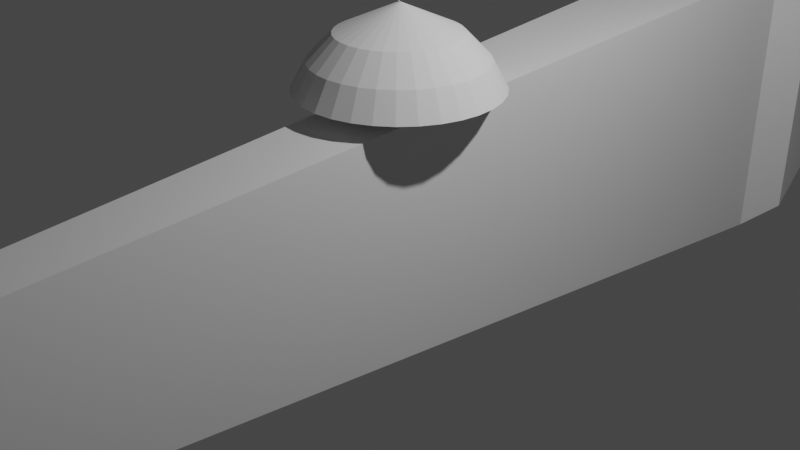 # Source: exercicios.blend  (saved by Blender 3.4.6; exported with 4.5.12 LTS)
import bpy
from mathutils import Matrix  # noqa: F401  (used for matrix-valued properties, if any)

bpy.ops.wm.read_factory_settings(use_empty=True)
scene = bpy.context.scene
scene.name = 'Scene'

# ---- collections
col_faca = bpy.data.collections.new('Faca'); scene.collection.children.link(col_faca)
col_cogumelo = bpy.data.collections.new('Cogumelo'); scene.collection.children.link(col_cogumelo)

# ---- materials (node trees are filled in below, after node groups)
mat_material = bpy.data.materials.new('Material')
mat_material.alpha_threshold = 0.0
mat_material.use_transparent_shadow = False
mat_material.roughness = 0.5
mat_material.line_color = (0.0, 0.0, 0.0, 1.0)

# ---- material node trees
mat_material.use_nodes = True; mat_material.node_tree.nodes.clear()
_N = mat_material.node_tree.nodes; _L = mat_material.node_tree.links
n0 = _N.new('ShaderNodeOutputMaterial'); n0.name = 'Material Output'; n0.location = (300, 300)
n1 = _N.new('ShaderNodeBsdfPrincipled'); n1.name = 'Principled BSDF'; n1.location = (10, 300)
n1.distribution = 'GGX'
n1.subsurface_method = 'RANDOM_WALK_SKIN'
n1.inputs[3].default_value = 1.45
n1.inputs[27].default_value = (0.0, 0.0, 0.0, 1.0)
n1.inputs[28].default_value = 1.0
_L.new(n1.outputs[0], n0.inputs[0])
n0.is_active_output = True

# ---- world
world_world = bpy.data.worlds.new('World'); scene.world = world_world
world_world.use_nodes = True; world_world.node_tree.nodes.clear()
_N = world_world.node_tree.nodes; _L = world_world.node_tree.links
n0 = _N.new('ShaderNodeOutputWorld'); n0.name = 'World Output'; n0.location = (300, 300)
n1 = _N.new('ShaderNodeBackground'); n1.name = 'Background'; n1.location = (10, 300)
n1.inputs[0].default_value = (0.05088, 0.05088, 0.05088, 1.0)
_L.new(n1.outputs[0], n0.inputs[0])
n0.is_active_output = True
world_world.color = (0.05088, 0.05088, 0.05088)
world_world.use_sun_shadow = False
world_world.sun_shadow_jitter_overblur = 0.0

# ---- cameras
cam_camera = bpy.data.cameras.new('Camera')
cam_camera.clip_end = 100.0
cam_camera.ortho_scale = 7.314

# ---- lights
light_light = bpy.data.lights.new('Light', 'POINT')
light_light.transmission_factor = 0.0
light_light.energy = 1000.0
light_light.shadow_soft_size = 0.1
light_light.shadow_maximum_resolution = 0.006
light_light.use_absolute_resolution = True

# ---- meshes
me_cube = bpy.data.meshes.new('Cube')
me_cube.from_pydata([(0.722, 1.007, 0.65), (0.722, 1.007, -0.65), (0.004654, -1.07, 0.0), (-0.578, 1.007, 0.65), (-0.578, 1.007, -0.65), (-1.0, 0.3796, -1.167), (0.7014, 0.3796, 1.167), (-0.4986, 0.3796, 1.167), (0.7014, 0.3796, -1.167), (-1.0, 0.4072, 1.0), (1.0, 0.4072, -1.0), (-1.0, 0.4072, -1.0), (1.0, 0.4072, 1.0), (-1.0, 0.4399, 1.0), (0.722, 0.4968, -0.65), (-1.0, 0.4399, -1.0), (0.722, 0.4968, 0.65), (0.08103, 1.007, -0.975), (0.08103, 1.007, 0.975), (0.01396, 0.3796, -1.167), (0.1098, 0.3796, 1.167), (0.01396, 0.4072, 1.5), (0.01396, 0.4072, -1.5), (0.08103, 0.4968, -0.975), (0.08103, 0.4968, 0.975)], [], [(20, 7, 2), (15, 13, 3, 4), (19, 8, 2), (8, 6, 2), (17, 18, 0, 1), (10, 12, 6, 8), (22, 10, 8, 19), (2, 7, 5), (21, 9, 7, 20), (24, 13, 9, 21), (23, 14, 10, 22), (14, 16, 12, 10), (5, 7, 9, 11), (1, 0, 16, 14), (17, 1, 14, 23), (18, 3, 13, 24), (11, 9, 13, 15), (0, 18, 24, 16), (4, 17, 23, 15), (15, 23, 22, 11), (16, 24, 21, 12), (12, 21, 20, 6), (11, 22, 19, 5), (4, 3, 18, 17), (5, 19, 2), (6, 20, 2)])
_uv = me_cube.uv_layers.new(name='UVMap')
_uv.uv.foreach_set('vector', [0.7483, 0.5776, 0.875, 0.5776, 0.7483, 0.75, 0.375, 0.18, 0.625, 0.18, 0.625, 0.25, 0.375, 0.25, 0.2517, 0.5776, 0.375, 0.5776, 0.2517, 0.75, 0.375, 0.5776, 0.625, 0.5776, 0.375, 0.75, 0.375, 0.3767, 0.625, 0.3767, 0.625, 0.5, 0.375, 0.5, 0.375, 0.5741, 0.625, 0.5741, 0.625, 0.5776, 0.375, 0.5776, 0.2517, 0.5741, 0.375, 0.5741, 0.375, 0.5776, 0.2517, 0.5776, 0.625, 0.0, 0.625, 0.1724, 0.375, 0.1724, 0.7483, 0.5741, 0.875, 0.5741, 0.875, 0.5776, 0.7483, 0.5776, 0.7483, 0.57, 0.875, 0.57, 0.875, 0.5741, 0.7483, 0.5741, 0.2517, 0.57, 0.375, 0.57, 0.375, 0.5741, 0.2517, 0.5741, 0.375, 0.57, 0.625, 0.57, 0.625, 0.5741, 0.375, 0.5741, 0.375, 0.1724, 0.625, 0.1724, 0.625, 0.1759, 0.375, 0.1759, 0.375, 0.5, 0.625, 0.5, 0.625, 0.57, 0.375, 0.57, 0.2517, 0.5, 0.375, 0.5, 0.375, 0.57, 0.2517, 0.57, 0.7483, 0.5, 0.875, 0.5, 0.875, 0.57, 0.7483, 0.57, 0.375, 0.1759, 0.625, 0.1759, 0.625, 0.18, 0.375, 0.18, 0.625, 0.5, 0.7483, 0.5, 0.7483, 0.57, 0.625, 0.57, 0.125, 0.5, 0.2517, 0.5, 0.2517, 0.57, 0.125, 0.57, 0.125, 0.57, 0.2517, 0.57, 0.2517, 0.5741, 0.125, 0.5741, 0.625, 0.57, 0.7483, 0.57, 0.7483, 0.5741, 0.625, 0.5741, 0.625, 0.5741, 0.7483, 0.5741, 0.7483, 0.5776, 0.625, 0.5776, 0.125, 0.5741, 0.2517, 0.5741, 0.2517, 0.5776, 0.125, 0.5776, 0.375, 0.25, 0.625, 0.25, 0.625, 0.3767, 0.375, 0.3767, 0.125, 0.5776, 0.2517, 0.5776, 0.125, 0.75, 0.625, 0.5776, 0.7483, 0.5776, 0.625, 0.75])
me_cube.materials.append(mat_material)
me_cube.use_mirror_vertex_groups = False
me_cube.update()
me_circle_001 = bpy.data.meshes.new('Circle.001')
me_circle_001.from_pydata([(1.379e-09, -0.9091, 0.0), (0.1774, -0.8917, 0.0), (0.3479, -0.8399, 0.0), (0.5051, -0.7559, 0.0), (0.6429, -0.6429, 0.0), (0.7559, -0.5051, 0.0), (0.8399, -0.3479, 0.0), (0.8917, -0.1774, 0.0), (0.9091, 5.515e-09, 0.0), (0.8917, 0.1774, 0.0), (0.8399, 0.3479, 0.0), (0.7559, 0.5051, 0.0), (0.6429, 0.6429, 0.0), (0.5051, 0.7559, 0.0), (0.3479, 0.8399, 0.0), (0.1774, 0.8917, 0.0), (1.379e-09, 0.9091, 0.0), (-0.1774, 0.8917, 0.0), (-0.3479, 0.8399, 0.0), (-0.5051, 0.7559, 0.0), (-0.6429, 0.6429, 0.0), (-0.7559, 0.5051, 0.0), (-0.8399, 0.3479, 0.0), (-0.8917, 0.1774, 0.0), (-0.9091, 5.515e-09, 0.0), (-0.8917, -0.1774, 0.0), (-0.8399, -0.3479, 0.0), (-0.7559, -0.5051, 0.0), (-0.6429, -0.6429, 0.0), (-0.5051, -0.7559, 0.0), (-0.3479, -0.8399, 0.0), (-0.1774, -0.8917, 0.0), (1.396e-09, -0.9061, 8.265), (0.1768, -0.8887, 8.265), (0.3468, -0.8372, 8.265), (0.5034, -0.7534, 8.265), (0.6407, -0.6407, 8.265), (0.7534, -0.5034, 8.265), (0.8372, -0.3468, 8.265), (0.8887, -0.1768, 8.265), (0.9061, 5.478e-09, 8.265), (0.8887, 0.1768, 8.265), (0.8372, 0.3468, 8.265), (0.7534, 0.5034, 8.265), (0.6407, 0.6407, 8.265), (0.5034, 0.7534, 8.265), (0.3468, 0.8372, 8.265), (0.1768, 0.8887, 8.265), (1.396e-09, 0.9061, 8.265), (-0.1768, 0.8887, 8.265), (-0.3468, 0.8372, 8.265), (-0.5034, 0.7534, 8.265), (-0.6407, 0.6407, 8.265), (-0.7534, 0.5034, 8.265), (-0.8372, 0.3468, 8.265), (-0.8887, 0.1768, 8.265), (-0.9061, 5.478e-09, 8.265), (-0.8887, -0.1768, 8.265), (-0.8372, -0.3468, 8.265), (-0.7534, -0.5034, 8.265), (-0.6407, -0.6407, 8.265), (-0.5034, -0.7534, 8.265), (-0.3468, -0.8372, 8.265), (-0.1768, -0.8887, 8.265), (7.472e-08, -6.505, 8.712), (1.269, -6.38, 8.712), (2.489, -6.01, 8.712), (3.614, -5.409, 8.712), (4.6, -4.6, 8.712), (5.409, -3.614, 8.712), (6.01, -2.489, 8.712), (6.38, -1.269, 8.712), (6.505, 1.071e-07, 8.712), (6.38, 1.269, 8.712), (6.01, 2.489, 8.712), (5.409, 3.614, 8.712), (4.6, 4.6, 8.712), (3.614, 5.409, 8.712), (2.489, 6.01, 8.712), (1.269, 6.38, 8.712), (7.472e-08, 6.505, 8.712), (-1.269, 6.38, 8.712), (-2.489, 6.01, 8.712), (-3.614, 5.409, 8.712), (-4.6, 4.6, 8.712), (-5.409, 3.614, 8.712), (-6.01, 2.489, 8.712), (-6.38, 1.269, 8.712), (-6.505, 1.071e-07, 8.712), (-6.38, -1.269, 8.712), (-6.01, -2.489, 8.712), (-5.409, -3.614, 8.712), (-4.6, -4.6, 8.712), (-3.614, -5.409, 8.712), (-2.489, -6.01, 8.712), (-1.269, -6.38, 8.712), (8.594e-08, -5.538, 10.46), (1.08, -5.431, 10.46), (2.119, -5.116, 10.46), (3.077, -4.605, 10.46), (3.916, -3.916, 10.46), (4.605, -3.077, 10.46), (5.116, -2.119, 10.46), (5.431, -1.08, 10.46), (5.538, 9.807e-08, 10.46), (5.431, 1.08, 10.46), (5.116, 2.119, 10.46), (4.605, 3.077, 10.46), (3.916, 3.916, 10.46), (3.077, 4.605, 10.46), (2.119, 5.116, 10.46), (1.08, 5.431, 10.46), (8.594e-08, 5.538, 10.46), (-1.08, 5.431, 10.46), (-2.119, 5.116, 10.46), (-3.077, 4.605, 10.46), (-3.916, 3.916, 10.46), (-4.605, 3.077, 10.46), (-5.116, 2.119, 10.46), (-5.431, 1.08, 10.46), (-5.538, 9.807e-08, 10.46), (-5.431, -1.08, 10.46), (-5.116, -2.119, 10.46), (-4.605, -3.077, 10.46), (-3.916, -3.916, 10.46), (-3.077, -4.605, 10.46), (-2.119, -5.116, 10.46), (-1.08, -5.431, 10.46), (7.207e-08, -3.95, 12.09), (0.7706, -3.874, 12.09), (1.512, -3.649, 12.09), (2.195, -3.284, 12.09), (2.793, -2.793, 12.09), (3.284, -2.195, 12.09), (3.649, -1.512, 12.09), (3.874, -0.7706, 12.09), (3.95, 6.995e-08, 12.09), (3.874, 0.7706, 12.09), (3.649, 1.512, 12.09), (3.284, 2.195, 12.09), (2.793, 2.793, 12.09), (2.195, 3.284, 12.09), (1.512, 3.649, 12.09), (0.7706, 3.874, 12.09), (7.207e-08, 3.95, 12.09), (-0.7706, 3.874, 12.09), (-1.512, 3.649, 12.09), (-2.195, 3.284, 12.09), (-2.793, 2.793, 12.09), (-3.284, 2.195, 12.09), (-3.649, 1.512, 12.09), (-3.874, 0.7706, 12.09), (-3.95, 6.995e-08, 12.09), (-3.874, -0.7706, 12.09), (-3.649, -1.512, 12.09), (-3.284, -2.195, 12.09), (-2.793, -2.793, 12.09), (-2.195, -3.284, 12.09), (-1.512, -3.649, 12.09), (-0.7706, -3.874, 12.09), (7.912e-08, 0.05609, 13.92), (-0.01094, 0.05501, 13.92), (-0.02146, 0.05182, 13.92), (-0.03116, 0.04663, 13.92), (-0.03966, 0.03966, 13.92), (-0.04663, 0.03116, 13.92), (-0.05182, 0.02146, 13.92), (-0.05501, 0.01094, 13.92), (-0.05609, -7.13e-08, 13.92), (-0.05501, -0.01094, 13.92), (-0.05182, -0.02146, 13.92), (-0.04663, -0.03116, 13.92), (-0.03966, -0.03966, 13.92), (-0.03116, -0.04663, 13.92), (-0.02146, -0.05182, 13.92), (-0.01094, -0.05501, 13.92), (7.912e-08, -0.05609, 13.92), (0.01094, -0.05501, 13.92), (0.02146, -0.05182, 13.92), (0.03116, -0.04663, 13.92), (0.03966, -0.03966, 13.92), (0.04663, -0.03116, 13.92), (0.05182, -0.02146, 13.92), (0.05501, -0.01094, 13.92), (0.05609, -7.13e-08, 13.92), (0.05501, 0.01094, 13.92), (0.05182, 0.02146, 13.92), (0.04663, 0.03116, 13.92), (0.03966, 0.03966, 13.92), (0.03116, 0.04663, 13.92), (0.02146, 0.05182, 13.92), (0.01094, 0.05501, 13.92), (0.8917, -0.1774, 0.0), (0.8399, -0.3479, 0.0), (0.8887, -0.1768, 8.265), (0.8372, -0.3468, 8.265)], [], [(20, 21, 53, 52), (7, 8, 40, 39), (21, 22, 54, 53), (8, 9, 41, 40), (22, 23, 55, 54), (9, 10, 42, 41), (23, 24, 56, 55), (10, 11, 43, 42), (24, 25, 57, 56), (11, 12, 44, 43), (25, 26, 58, 57), (12, 13, 45, 44), (26, 27, 59, 58), (13, 14, 46, 45), (0, 1, 33, 32), (27, 28, 60, 59), (14, 15, 47, 46), (1, 2, 34, 33), (28, 29, 61, 60), (15, 16, 48, 47), (2, 3, 35, 34), (29, 30, 62, 61), (16, 17, 49, 48), (3, 4, 36, 35), (30, 31, 63, 62), (17, 18, 50, 49), (4, 5, 37, 36), (31, 0, 32, 63), (18, 19, 51, 50), (5, 6, 38, 37), (19, 20, 52, 51), (6, 7, 192, 193), (36, 37, 69, 68), (63, 32, 64, 95), (50, 51, 83, 82), (37, 38, 70, 69), (51, 52, 84, 83), (38, 39, 71, 70), (52, 53, 85, 84), (39, 40, 72, 71), (53, 54, 86, 85), (40, 41, 73, 72), (54, 55, 87, 86), (41, 42, 74, 73), (55, 56, 88, 87), (42, 43, 75, 74), (56, 57, 89, 88), (43, 44, 76, 75), (57, 58, 90, 89), (44, 45, 77, 76), (58, 59, 91, 90), (45, 46, 78, 77), (32, 33, 65, 64), (59, 60, 92, 91), (46, 47, 79, 78), (33, 34, 66, 65), (60, 61, 93, 92), (47, 48, 80, 79), (34, 35, 67, 66), (61, 62, 94, 93), (48, 49, 81, 80), (35, 36, 68, 67), (62, 63, 95, 94), (49, 50, 82, 81), (71, 72, 104, 103), (85, 86, 118, 117), (72, 73, 105, 104), (86, 87, 119, 118), (73, 74, 106, 105), (87, 88, 120, 119), (74, 75, 107, 106), (88, 89, 121, 120), (75, 76, 108, 107), (89, 90, 122, 121), (76, 77, 109, 108), (90, 91, 123, 122), (77, 78, 110, 109), (64, 65, 97, 96), (91, 92, 124, 123), (78, 79, 111, 110), (65, 66, 98, 97), (92, 93, 125, 124), (79, 80, 112, 111), (66, 67, 99, 98), (93, 94, 126, 125), (80, 81, 113, 112), (67, 68, 100, 99), (94, 95, 127, 126), (81, 82, 114, 113), (68, 69, 101, 100), (95, 64, 96, 127), (82, 83, 115, 114), (69, 70, 102, 101), (83, 84, 116, 115), (70, 71, 103, 102), (84, 85, 117, 116), (106, 107, 139, 138), (120, 121, 153, 152), (107, 108, 140, 139), (121, 122, 154, 153), (108, 109, 141, 140), (122, 123, 155, 154), (109, 110, 142, 141), (96, 97, 129, 128), (123, 124, 156, 155), (110, 111, 143, 142), (97, 98, 130, 129), (124, 125, 157, 156), (111, 112, 144, 143), (98, 99, 131, 130), (125, 126, 158, 157), (112, 113, 145, 144), (99, 100, 132, 131), (126, 127, 159, 158), (113, 114, 146, 145), (100, 101, 133, 132), (127, 96, 128, 159), (114, 115, 147, 146), (101, 102, 134, 133), (115, 116, 148, 147), (102, 103, 135, 134), (116, 117, 149, 148), (103, 104, 136, 135), (117, 118, 150, 149), (104, 105, 137, 136), (118, 119, 151, 150), (105, 106, 138, 137), (119, 120, 152, 151), (141, 142, 174, 173), (128, 129, 161, 160), (155, 156, 188, 187), (142, 143, 175, 174), (129, 130, 162, 161), (156, 157, 189, 188), (143, 144, 176, 175), (130, 131, 163, 162), (157, 158, 190, 189), (144, 145, 177, 176), (131, 132, 164, 163), (158, 159, 191, 190), (145, 146, 178, 177), (132, 133, 165, 164), (159, 128, 160, 191), (146, 147, 179, 178), (133, 134, 166, 165), (147, 148, 180, 179), (134, 135, 167, 166), (148, 149, 181, 180), (135, 136, 168, 167), (149, 150, 182, 181), (136, 137, 169, 168), (150, 151, 183, 182), (137, 138, 170, 169), (151, 152, 184, 183), (138, 139, 171, 170), (152, 153, 185, 184), (139, 140, 172, 171), (153, 154, 186, 185), (140, 141, 173, 172), (154, 155, 187, 186), (193, 192, 194, 195), (7, 39, 194, 192), (38, 6, 193, 195), (39, 38, 195, 194)])
_uv = me_circle_001.uv_layers.new(name='UVMap')
_uv.uv.foreach_set('vector', [0.0, 0.0, 0.0, 0.0, 0.0, 0.0, 0.0, 0.0, 0.0, 0.0, 0.0, 0.0, 0.0, 0.0, 0.0, 0.0, 0.0, 0.0, 0.0, 0.0, 0.0, 0.0, 0.0, 0.0, 0.0, 0.0, 0.0, 0.0, 0.0, 0.0, 0.0, 0.0, 0.0, 0.0, 0.0, 0.0, 0.0, 0.0, 0.0, 0.0, 0.0, 0.0, 0.0, 0.0, 0.0, 0.0, 0.0, 0.0, 0.0, 0.0, 0.0, 0.0, 0.0, 0.0, 0.0, 0.0, 0.0, 0.0, 0.0, 0.0, 0.0, 0.0, 0.0, 0.0, 0.0, 0.0, 0.0, 0.0, 0.0, 0.0, 0.0, 0.0, 0.0, 0.0, 0.0, 0.0, 0.0, 0.0, 0.0, 0.0, 0.0, 0.0, 0.0, 0.0, 0.0, 0.0, 0.0, 0.0, 0.0, 0.0, 0.0, 0.0, 0.0, 0.0, 0.0, 0.0, 0.0, 0.0, 0.0, 0.0, 0.0, 0.0, 0.0, 0.0, 0.0, 0.0, 0.0, 0.0, 0.0, 0.0, 0.0, 0.0, 0.0, 0.0, 0.0, 0.0, 0.0, 0.0, 0.0, 0.0, 0.0, 0.0, 0.0, 0.0, 0.0, 0.0, 0.0, 0.0, 0.0, 0.0, 0.0, 0.0, 0.0, 0.0, 0.0, 0.0, 0.0, 0.0, 0.0, 0.0, 0.0, 0.0, 0.0, 0.0, 0.0, 0.0, 0.0, 0.0, 0.0, 0.0, 0.0, 0.0, 0.0, 0.0, 0.0, 0.0, 0.0, 0.0, 0.0, 0.0, 0.0, 0.0, 0.0, 0.0, 0.0, 0.0, 0.0, 0.0, 0.0, 0.0, 0.0, 0.0, 0.0, 0.0, 0.0, 0.0, 0.0, 0.0, 0.0, 0.0, 0.0, 0.0, 0.0, 0.0, 0.0, 0.0, 0.0, 0.0, 0.0, 0.0, 0.0, 0.0, 0.0, 0.0, 0.0, 0.0, 0.0, 0.0, 0.0, 0.0, 0.0, 0.0, 0.0, 0.0, 0.0, 0.0, 0.0, 0.0, 0.0, 0.0, 0.0, 0.0, 0.0, 0.0, 0.0, 0.0, 0.0, 0.0, 0.0, 0.0, 0.0, 0.0, 0.0, 0.0, 0.0, 0.0, 0.0, 0.0, 0.0, 0.0, 0.0, 0.0, 0.0, 0.0, 0.0, 0.0, 0.0, 0.0, 0.0, 0.0, 0.0, 0.0, 0.0, 0.0, 0.0, 0.0, 0.0, 0.0, 0.0, 0.0, 0.0, 0.0, 0.0, 0.0, 0.0, 0.0, 0.0, 0.0, 0.0, 0.0, 0.0, 0.0, 0.0, 0.0, 0.0, 0.0, 0.0, 0.0, 0.0, 0.0, 0.0, 0.0, 0.0, 0.0, 0.0, 0.0, 0.0, 0.0, 0.0, 0.0, 0.0, 0.0, 0.0, 0.0, 0.0, 0.0, 0.0, 0.0, 0.0, 0.0, 0.0, 0.0, 0.0, 0.0, 0.0, 0.0, 0.0, 0.0, 0.0, 0.0, 0.0, 0.0, 0.0, 0.0, 0.0, 0.0, 0.0, 0.0, 0.0, 0.0, 0.0, 0.0, 0.0, 0.0, 0.0, 0.0, 0.0, 0.0, 0.0, 0.0, 0.0, 0.0, 0.0, 0.0, 0.0, 0.0, 0.0, 0.0, 0.0, 0.0, 0.0, 0.0, 0.0, 0.0, 0.0, 0.0, 0.0, 0.0, 0.0, 0.0, 0.0, 0.0, 0.0, 0.0, 0.0, 0.0, 0.0, 0.0, 0.0, 0.0, 0.0, 0.0, 0.0, 0.0, 0.0, 0.0, 0.0, 0.0, 0.0, 0.0, 0.0, 0.0, 0.0, 0.0, 0.0, 0.0, 0.0, 0.0, 0.0, 0.0, 0.0, 0.0, 0.0, 0.0, 0.0, 0.0, 0.0, 0.0, 0.0, 0.0, 0.0, 0.0, 0.0, 0.0, 0.0, 0.0, 0.0, 0.0, 0.0, 0.0, 0.0, 0.0, 0.0, 0.0, 0.0, 0.0, 0.0, 0.0, 0.0, 0.0, 0.0, 0.0, 0.0, 0.0, 0.0, 0.0, 0.0, 0.0, 0.0, 0.0, 0.0, 0.0, 0.0, 0.0, 0.0, 0.0, 0.0, 0.0, 0.0, 0.0, 0.0, 0.0, 0.0, 0.0, 0.0, 0.0, 0.0, 0.0, 0.0, 0.0, 0.0, 0.0, 0.0, 0.0, 0.0, 0.0, 0.0, 0.0, 0.0, 0.0, 0.0, 0.0, 0.0, 0.0, 0.0, 0.0, 0.0, 0.0, 0.0, 0.0, 0.0, 0.0, 0.0, 0.0, 0.0, 0.0, 0.0, 0.0, 0.0, 0.0, 0.0, 0.0, 0.0, 0.0, 0.0, 0.0, 0.0, 0.0, 0.0, 0.0, 0.0, 0.0, 0.0, 0.0, 0.0, 0.0, 0.0, 0.0, 0.0, 0.0, 0.0, 0.0, 0.0, 0.0, 0.0, 0.0, 0.0, 0.0, 0.0, 0.0, 0.0, 0.0, 0.0, 0.0, 0.0, 0.0, 0.0, 0.0, 0.0, 0.0, 0.0, 0.0, 0.0, 0.0, 0.0, 0.0, 0.0, 0.0, 0.0, 0.0, 0.0, 0.0, 0.0, 0.0, 0.0, 0.0, 0.0, 0.0, 0.0, 0.0, 0.0, 0.0, 0.0, 0.0, 0.0, 0.0, 0.0, 0.0, 0.0, 0.0, 0.0, 0.0, 0.0, 0.0, 0.0, 0.0, 0.0, 0.0, 0.0, 0.0, 0.0, 0.0, 0.0, 0.0, 0.0, 0.0, 0.0, 0.0, 0.0, 0.0, 0.0, 0.0, 0.0, 0.0, 0.0, 0.0, 0.0, 0.0, 0.0, 0.0, 0.0, 0.0, 0.0, 0.0, 0.0, 0.0, 0.0, 0.0, 0.0, 0.0, 0.0, 0.0, 0.0, 0.0, 0.0, 0.0, 0.0, 0.0, 0.0, 0.0, 0.0, 0.0, 0.0, 0.0, 0.0, 0.0, 0.0, 0.0, 0.0, 0.0, 0.0, 0.0, 0.0, 0.0, 0.0, 0.0, 0.0, 0.0, 0.0, 0.0, 0.0, 0.0, 0.0, 0.0, 0.0, 0.0, 0.0, 0.0, 0.0, 0.0, 0.0, 0.0, 0.0, 0.0, 0.0, 0.0, 0.0, 0.0, 0.0, 0.0, 0.0, 0.0, 0.0, 0.0, 0.0, 0.0, 0.0, 0.0, 0.0, 0.0, 0.0, 0.0, 0.0, 0.0, 0.0, 0.0, 0.0, 0.0, 0.0, 0.0, 0.0, 0.0, 0.0, 0.0, 0.0, 0.0, 0.0, 0.0, 0.0, 0.0, 0.0, 0.0, 0.0, 0.0, 0.0, 0.0, 0.0, 0.0, 0.0, 0.0, 0.0, 0.0, 0.0, 0.0, 0.0, 0.0, 0.0, 0.0, 0.0, 0.0, 0.0, 0.0, 0.0, 0.0, 0.0, 0.0, 0.0, 0.0, 0.0, 0.0, 0.0, 0.0, 0.0, 0.0, 0.0, 0.0, 0.0, 0.0, 0.0, 0.0, 0.0, 0.0, 0.0, 0.0, 0.0, 0.0, 0.0, 0.0, 0.0, 0.0, 0.0, 0.0, 0.0, 0.0, 0.0, 0.0, 0.0, 0.0, 0.0, 0.0, 0.0, 0.0, 0.0, 0.0, 0.0, 0.0, 0.0, 0.0, 0.0, 0.0, 0.0, 0.0, 0.0, 0.0, 0.0, 0.0, 0.0, 0.0, 0.0, 0.0, 0.0, 0.0, 0.0, 0.0, 0.0, 0.0, 0.0, 0.0, 0.0, 0.0, 0.0, 0.0, 0.0, 0.0, 0.0, 0.0, 0.0, 0.0, 0.0, 0.0, 0.0, 0.0, 0.0, 0.0, 0.0, 0.0, 0.0, 0.0, 0.0, 0.0, 0.0, 0.0, 0.0, 0.0, 0.0, 0.0, 0.0, 0.0, 0.0, 0.0, 0.0, 0.0, 0.0, 0.0, 0.0, 0.0, 0.0, 0.0, 0.0, 0.0, 0.0, 0.0, 0.0, 0.0, 0.0, 0.0, 0.0, 0.0, 0.0, 0.0, 0.0, 0.0, 0.0, 0.0, 0.0, 0.0, 0.0, 0.0, 0.0, 0.0, 0.0, 0.0, 0.0, 0.0, 0.0, 0.0, 0.0, 0.0, 0.0, 0.0, 0.0, 0.0, 0.0, 0.0, 0.0, 0.0, 0.0, 0.0, 0.0, 0.0, 0.0, 0.0, 0.0, 0.0, 0.0, 0.0, 0.0, 0.0, 0.0, 0.0, 0.0, 0.0, 0.0, 0.0, 0.0, 0.0, 0.0, 0.0, 0.0, 0.0, 0.0, 0.0, 0.0, 0.0, 0.0, 0.0, 0.0, 0.0, 0.0, 0.0, 0.0, 0.0, 0.0, 0.0, 0.0, 0.0, 0.0, 0.0, 0.0, 0.0, 0.0, 0.0, 0.0, 0.0, 0.0, 0.0, 0.0, 0.0, 0.0, 0.0, 0.0, 0.0, 0.0, 0.0, 0.0, 0.0, 0.0, 0.0, 0.0, 0.0, 0.0, 0.0, 0.0, 0.0, 0.0, 0.0, 0.0, 0.0, 0.0, 0.0, 0.0, 0.0, 0.0, 0.0, 0.0, 0.0, 0.0, 0.0, 0.0, 0.0, 0.0, 0.0, 0.0, 0.0, 0.0, 0.0, 0.0, 0.0, 0.0, 0.0, 0.0, 0.0, 0.0, 0.0, 0.0, 0.0, 0.0, 0.0, 0.0, 0.0, 0.0, 0.0, 0.0, 0.0, 0.0, 0.0, 0.0, 0.0, 0.0, 0.0, 0.0, 0.0, 0.0, 0.0, 0.0, 0.0, 0.0, 0.0, 0.0, 0.0, 0.0, 0.0, 0.0, 0.0, 0.0, 0.0, 0.0, 0.0, 0.0, 0.0, 0.0, 0.0, 0.0, 0.0, 0.0, 0.0, 0.0, 0.0, 0.0, 0.0, 0.0, 0.0, 0.0, 0.0, 0.0, 0.0, 0.0, 0.0, 0.0, 0.0, 0.0, 0.0, 0.0, 0.0, 0.0, 0.0, 0.0, 0.0, 0.0, 0.0, 0.0, 0.0, 0.0, 0.0, 0.0, 0.0, 0.0, 0.0, 0.0, 0.0, 0.0, 0.0, 0.0, 0.0, 0.0, 0.0, 0.0, 0.0, 0.0, 0.0, 0.0, 0.0, 0.0, 0.0, 0.0, 0.0, 0.0, 0.0, 0.0, 0.0, 0.0, 0.0, 0.0, 0.0, 0.0, 0.0, 0.0, 0.0, 0.0, 0.0, 0.0, 0.0, 0.0, 0.0, 0.0, 0.0, 0.0, 0.0, 0.0, 0.0, 0.0, 0.0, 0.0, 0.0, 0.0, 0.0, 0.0, 0.0, 0.0, 0.0, 0.0, 0.0, 0.0, 0.0, 0.0, 0.0, 0.0, 0.0, 0.0, 0.0, 0.0, 0.0, 0.0, 0.0, 0.0, 0.0, 0.0, 0.0, 0.0, 0.0, 0.0, 0.0, 0.0, 0.0, 0.0, 0.0, 0.0, 0.0, 0.0, 0.0, 0.0, 0.0, 0.0, 0.0, 0.0, 0.0, 0.0, 0.0, 0.0, 0.0, 0.0, 0.0, 0.0, 0.0, 0.0, 0.0, 0.0, 0.0, 0.0, 0.0, 0.0, 0.0, 0.0, 0.0, 0.0, 0.0, 0.0, 0.0, 0.0, 0.0, 0.0, 0.0, 0.0, 0.0, 0.0, 0.0, 0.0, 0.0, 0.0, 0.0, 0.0, 0.0, 0.0, 0.0, 0.0, 0.0, 0.0, 0.0, 0.0, 0.0, 0.0, 0.0, 0.0, 0.0, 0.0, 0.0, 0.0, 0.0, 0.0, 0.0, 0.0, 0.0, 0.0, 0.0, 0.0, 0.0, 0.0, 0.0, 0.0, 0.0, 0.0, 0.0, 0.0, 0.0, 0.0, 0.0, 0.0, 0.0, 0.0, 0.0, 0.0, 0.0, 0.0, 0.0, 0.0, 0.0, 0.0, 0.0, 0.0, 0.0, 0.0, 0.0, 0.0, 0.0, 0.0, 0.0, 0.0, 0.0, 0.0, 0.0, 0.0, 0.0, 0.0, 0.0, 0.0, 0.0, 0.0, 0.0, 0.0, 0.0, 0.0, 0.0, 0.0, 0.0, 0.0, 0.0, 0.0, 0.0, 0.0, 0.0, 0.0, 0.0, 0.0, 0.0, 0.0, 0.0, 0.0, 0.0, 0.0, 0.0, 0.0, 0.0, 0.0, 0.0, 0.0, 0.0, 0.0, 0.0, 0.0, 0.0, 0.0, 0.0, 0.0, 0.0, 0.0, 0.0, 0.0, 0.0, 0.0, 0.0, 0.0, 0.0, 0.0, 0.0, 0.0, 0.0, 0.0, 0.0, 0.0, 0.0, 0.0, 0.0, 0.0, 0.0, 0.0, 0.0, 0.0, 0.0, 0.0, 0.0, 0.0, 0.0, 0.0, 0.0, 0.0, 0.0, 0.0, 0.0, 0.0, 0.0, 0.0, 0.0, 0.0, 0.0, 0.0, 0.0, 0.0, 0.0, 0.0, 0.0, 0.0, 0.0, 0.0, 0.0, 0.0, 0.0, 0.0, 0.0, 0.0, 0.0, 0.0, 0.0, 0.0, 0.0, 0.0, 0.0, 0.0, 0.0, 0.0, 0.0, 0.0, 0.0, 0.0, 0.0, 0.0, 0.0, 0.0, 0.0, 0.0, 0.0, 0.0, 0.0, 0.0, 0.0, 0.0, 0.0, 0.0, 0.0, 0.0, 0.0, 0.0, 0.0, 0.0, 0.0, 0.0, 0.0, 0.0, 0.0, 0.0, 0.0, 0.0, 0.0])
me_circle_001.update()

# ---- objects
ob_cube = bpy.data.objects.new('Cube', me_cube)
ob_light = bpy.data.objects.new('Light', light_light)
ob_camera = bpy.data.objects.new('Camera', cam_camera)
ob_empty = bpy.data.objects.new('Empty', None)
ob_circle = bpy.data.objects.new('Circle', me_circle_001)

# ---- transforms, parenting, visibility, modifiers, constraints
ob_cube.location = (0.0, 0.0, 0.0)
ob_cube.scale = (1.0, 15.0, 1.5)
ob_cube.lock_rotations_4d = False
ob_cube.empty_display_type = 'ARROWS'
ob_cube.lineart.crease_threshold = 0.0
ob_light.location = (4.076, 1.005, 5.904)
ob_light.rotation_euler = (0.6503, 0.05522, 1.866)
ob_light.lock_rotations_4d = False
ob_light.empty_display_type = 'ARROWS'
ob_light.color = (0.0, 0.0, 0.0, 0.0)
ob_light.lineart.crease_threshold = 0.0
ob_camera.location = (7.359, -6.926, 4.958)
ob_camera.rotation_euler = (1.109, 0.0, 0.8149)
ob_camera.lock_rotations_4d = False
ob_camera.empty_display_type = 'ARROWS'
ob_camera.color = (0.0, 0.0, 0.0, 0.0)
ob_camera.display_type = 'WIRE'
ob_camera.lineart.crease_threshold = 0.0
ob_empty.location = (0.0, 0.0, 0.0)
ob_empty.rotation_euler = (1.571, -0.0, -0.0)
ob_empty.empty_display_type = 'IMAGE'
ob_empty.empty_display_size = 5.0
ob_empty.empty_image_offset = (-0.4863, -0.08272)
ob_empty.empty_image_depth = 'BACK'
ob_empty.show_empty_image_perspective = False
ob_empty.use_empty_image_alpha = True
ob_empty.empty_image_side = 'FRONT'
ob_empty.color = (1.0, 1.0, 1.0, 0.2477)
ob_circle.location = (0.0, 0.0, 0.0)
ob_circle.scale = (0.1612, 0.1612, 0.1612)

# ---- collection membership
col_faca.objects.link(ob_cube)
col_faca.objects.link(ob_light)
col_faca.objects.link(ob_camera)
col_cogumelo.objects.link(ob_empty)
col_cogumelo.objects.link(ob_circle)

# ---- scene / render settings (as saved in the file)
scene.camera = ob_camera
scene.frame_start = 1; scene.frame_end = 250; scene.frame_set(1)
scene.render.engine = 'BLENDER_EEVEE_NEXT'
scene.cycles.sampling_pattern = 'TABULATED_SOBOL'
scene.cycles.use_light_tree = False
scene.view_settings.view_transform = 'Filmic'
bpy.context.view_layer.update()
